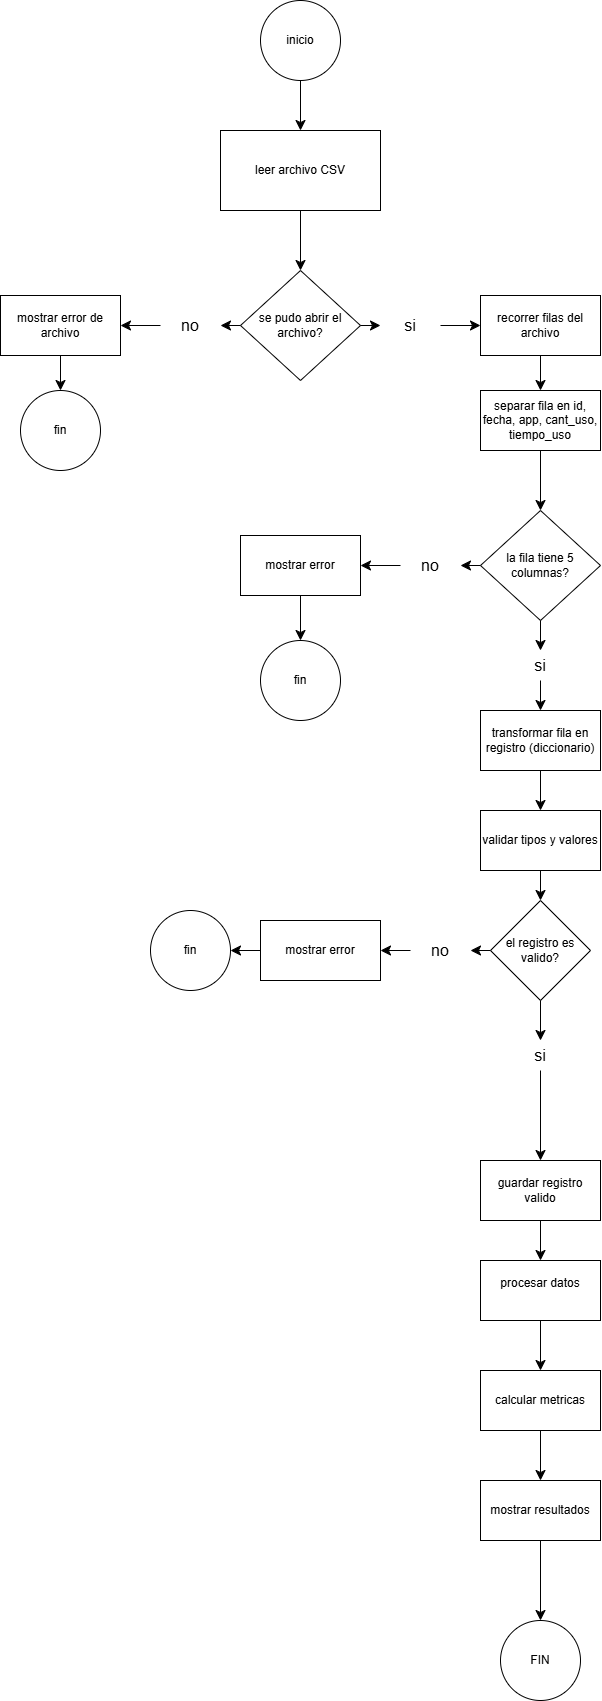

The diagram above was exported from draw.io. Its source (the exported page's mxGraphModel, read from the mxfile embedded in the PNG):
<mxGraphModel dx="1217" dy="1287" grid="1" gridSize="10" guides="1" tooltips="1" connect="1" arrows="1" fold="1" page="1" pageScale="1" pageWidth="827" pageHeight="1169" math="0" shadow="0">
  <root>
    <mxCell id="0" />
    <mxCell id="1" parent="0" />
    <mxCell id="DwjjB5X-ohJ0A8j0jzEq-2" edge="1" parent="1" source="NLJS-edZEmb7iRjp6--x-1" style="edgeStyle=none;curved=1;rounded=0;orthogonalLoop=1;jettySize=auto;html=1;fontSize=12;startSize=8;endSize=8;" target="DwjjB5X-ohJ0A8j0jzEq-1" value="">
      <mxGeometry relative="1" as="geometry" />
    </mxCell>
    <mxCell id="NLJS-edZEmb7iRjp6--x-1" parent="1" style="ellipse;whiteSpace=wrap;html=1;aspect=fixed;" value="inicio" vertex="1">
      <mxGeometry height="80" width="80" x="350" y="40" as="geometry" />
    </mxCell>
    <mxCell id="DwjjB5X-ohJ0A8j0jzEq-4" edge="1" parent="1" source="DwjjB5X-ohJ0A8j0jzEq-1" style="edgeStyle=none;curved=1;rounded=0;orthogonalLoop=1;jettySize=auto;html=1;fontSize=12;startSize=8;endSize=8;" target="DwjjB5X-ohJ0A8j0jzEq-3" value="">
      <mxGeometry relative="1" as="geometry" />
    </mxCell>
    <mxCell id="DwjjB5X-ohJ0A8j0jzEq-1" parent="1" style="rounded=0;whiteSpace=wrap;html=1;" value="leer archivo CSV" vertex="1">
      <mxGeometry height="80" width="160" x="310" y="170" as="geometry" />
    </mxCell>
    <mxCell id="DwjjB5X-ohJ0A8j0jzEq-6" edge="1" parent="1" source="DwjjB5X-ohJ0A8j0jzEq-9" style="edgeStyle=none;curved=1;rounded=0;orthogonalLoop=1;jettySize=auto;html=1;fontSize=12;startSize=8;endSize=8;" target="DwjjB5X-ohJ0A8j0jzEq-5" value="">
      <mxGeometry relative="1" as="geometry" />
    </mxCell>
    <mxCell id="DwjjB5X-ohJ0A8j0jzEq-12" edge="1" parent="1" source="DwjjB5X-ohJ0A8j0jzEq-13" style="edgeStyle=none;curved=1;rounded=0;orthogonalLoop=1;jettySize=auto;html=1;fontSize=12;startSize=8;endSize=8;" target="DwjjB5X-ohJ0A8j0jzEq-11" value="">
      <mxGeometry relative="1" as="geometry" />
    </mxCell>
    <mxCell id="DwjjB5X-ohJ0A8j0jzEq-3" parent="1" style="rhombus;whiteSpace=wrap;html=1;rounded=0;" value="se pudo abrir el archivo?" vertex="1">
      <mxGeometry height="110" width="120" x="330" y="310" as="geometry" />
    </mxCell>
    <mxCell id="DwjjB5X-ohJ0A8j0jzEq-8" edge="1" parent="1" source="DwjjB5X-ohJ0A8j0jzEq-5" style="edgeStyle=none;curved=1;rounded=0;orthogonalLoop=1;jettySize=auto;html=1;fontSize=12;startSize=8;endSize=8;" target="DwjjB5X-ohJ0A8j0jzEq-7" value="">
      <mxGeometry relative="1" as="geometry" />
    </mxCell>
    <mxCell id="DwjjB5X-ohJ0A8j0jzEq-5" parent="1" style="whiteSpace=wrap;html=1;rounded=0;" value="mostrar error de archivo" vertex="1">
      <mxGeometry height="60" width="120" x="90" y="335" as="geometry" />
    </mxCell>
    <mxCell id="DwjjB5X-ohJ0A8j0jzEq-7" parent="1" style="ellipse;whiteSpace=wrap;html=1;rounded=0;" value="fin" vertex="1">
      <mxGeometry height="80" width="80" x="110" y="430" as="geometry" />
    </mxCell>
    <mxCell id="DwjjB5X-ohJ0A8j0jzEq-10" edge="1" parent="1" source="DwjjB5X-ohJ0A8j0jzEq-3" style="edgeStyle=none;curved=1;rounded=0;orthogonalLoop=1;jettySize=auto;html=1;fontSize=12;startSize=8;endSize=8;" target="DwjjB5X-ohJ0A8j0jzEq-9" value="">
      <mxGeometry relative="1" as="geometry">
        <mxPoint x="330" y="365" as="sourcePoint" />
        <mxPoint x="210" y="365" as="targetPoint" />
      </mxGeometry>
    </mxCell>
    <mxCell id="DwjjB5X-ohJ0A8j0jzEq-9" parent="1" style="text;html=1;whiteSpace=wrap;strokeColor=none;fillColor=none;align=center;verticalAlign=middle;rounded=0;fontSize=16;" value="no" vertex="1">
      <mxGeometry height="30" width="60" x="250" y="350" as="geometry" />
    </mxCell>
    <mxCell id="DwjjB5X-ohJ0A8j0jzEq-16" edge="1" parent="1" source="DwjjB5X-ohJ0A8j0jzEq-11" style="edgeStyle=none;curved=1;rounded=0;orthogonalLoop=1;jettySize=auto;html=1;fontSize=12;startSize=8;endSize=8;" target="DwjjB5X-ohJ0A8j0jzEq-15" value="">
      <mxGeometry relative="1" as="geometry" />
    </mxCell>
    <mxCell id="DwjjB5X-ohJ0A8j0jzEq-11" parent="1" style="whiteSpace=wrap;html=1;rounded=0;" value="recorrer filas del archivo" vertex="1">
      <mxGeometry height="60" width="120" x="570" y="335" as="geometry" />
    </mxCell>
    <mxCell id="DwjjB5X-ohJ0A8j0jzEq-14" edge="1" parent="1" source="DwjjB5X-ohJ0A8j0jzEq-3" style="edgeStyle=none;curved=1;rounded=0;orthogonalLoop=1;jettySize=auto;html=1;fontSize=12;startSize=8;endSize=8;" target="DwjjB5X-ohJ0A8j0jzEq-13" value="">
      <mxGeometry relative="1" as="geometry">
        <mxPoint x="450" y="365" as="sourcePoint" />
        <mxPoint x="570" y="365" as="targetPoint" />
      </mxGeometry>
    </mxCell>
    <mxCell id="DwjjB5X-ohJ0A8j0jzEq-13" parent="1" style="text;html=1;whiteSpace=wrap;strokeColor=none;fillColor=none;align=center;verticalAlign=middle;rounded=0;fontSize=16;" value="si" vertex="1">
      <mxGeometry height="30" width="60" x="470" y="350" as="geometry" />
    </mxCell>
    <mxCell id="DwjjB5X-ohJ0A8j0jzEq-18" edge="1" parent="1" source="DwjjB5X-ohJ0A8j0jzEq-15" style="edgeStyle=none;curved=1;rounded=0;orthogonalLoop=1;jettySize=auto;html=1;fontSize=12;startSize=8;endSize=8;" target="DwjjB5X-ohJ0A8j0jzEq-17" value="">
      <mxGeometry relative="1" as="geometry" />
    </mxCell>
    <mxCell id="DwjjB5X-ohJ0A8j0jzEq-15" parent="1" style="whiteSpace=wrap;html=1;rounded=0;" value="separar fila en id, fecha, app, cant_uso, tiempo_uso" vertex="1">
      <mxGeometry height="60" width="120" x="570" y="430" as="geometry" />
    </mxCell>
    <mxCell id="DwjjB5X-ohJ0A8j0jzEq-20" edge="1" parent="1" source="DwjjB5X-ohJ0A8j0jzEq-23" style="edgeStyle=none;curved=1;rounded=0;orthogonalLoop=1;jettySize=auto;html=1;fontSize=12;startSize=8;endSize=8;" target="DwjjB5X-ohJ0A8j0jzEq-19" value="">
      <mxGeometry relative="1" as="geometry" />
    </mxCell>
    <mxCell id="DwjjB5X-ohJ0A8j0jzEq-26" edge="1" parent="1" source="DwjjB5X-ohJ0A8j0jzEq-27" style="edgeStyle=none;curved=1;rounded=0;orthogonalLoop=1;jettySize=auto;html=1;fontSize=12;startSize=8;endSize=8;" target="DwjjB5X-ohJ0A8j0jzEq-25" value="">
      <mxGeometry relative="1" as="geometry" />
    </mxCell>
    <mxCell id="DwjjB5X-ohJ0A8j0jzEq-17" parent="1" style="rhombus;whiteSpace=wrap;html=1;rounded=0;" value="la fila tiene 5 columnas?" vertex="1">
      <mxGeometry height="110" width="120" x="570" y="550" as="geometry" />
    </mxCell>
    <mxCell id="DwjjB5X-ohJ0A8j0jzEq-22" edge="1" parent="1" source="DwjjB5X-ohJ0A8j0jzEq-19" style="edgeStyle=none;curved=1;rounded=0;orthogonalLoop=1;jettySize=auto;html=1;fontSize=12;startSize=8;endSize=8;" target="DwjjB5X-ohJ0A8j0jzEq-21" value="">
      <mxGeometry relative="1" as="geometry" />
    </mxCell>
    <mxCell id="DwjjB5X-ohJ0A8j0jzEq-19" parent="1" style="whiteSpace=wrap;html=1;rounded=0;" value="mostrar error" vertex="1">
      <mxGeometry height="60" width="120" x="330" y="575" as="geometry" />
    </mxCell>
    <mxCell id="DwjjB5X-ohJ0A8j0jzEq-21" parent="1" style="ellipse;whiteSpace=wrap;html=1;rounded=0;" value="fin" vertex="1">
      <mxGeometry height="80" width="80" x="350" y="680" as="geometry" />
    </mxCell>
    <mxCell id="DwjjB5X-ohJ0A8j0jzEq-24" edge="1" parent="1" source="DwjjB5X-ohJ0A8j0jzEq-17" style="edgeStyle=none;curved=1;rounded=0;orthogonalLoop=1;jettySize=auto;html=1;fontSize=12;startSize=8;endSize=8;" target="DwjjB5X-ohJ0A8j0jzEq-23" value="">
      <mxGeometry relative="1" as="geometry">
        <mxPoint x="570" y="605" as="sourcePoint" />
        <mxPoint x="450" y="605" as="targetPoint" />
      </mxGeometry>
    </mxCell>
    <mxCell id="DwjjB5X-ohJ0A8j0jzEq-23" parent="1" style="text;html=1;whiteSpace=wrap;strokeColor=none;fillColor=none;align=center;verticalAlign=middle;rounded=0;fontSize=16;" value="no" vertex="1">
      <mxGeometry height="30" width="60" x="490" y="590" as="geometry" />
    </mxCell>
    <mxCell id="DwjjB5X-ohJ0A8j0jzEq-30" edge="1" parent="1" source="DwjjB5X-ohJ0A8j0jzEq-25" style="edgeStyle=none;curved=1;rounded=0;orthogonalLoop=1;jettySize=auto;html=1;fontSize=12;startSize=8;endSize=8;" target="DwjjB5X-ohJ0A8j0jzEq-29" value="">
      <mxGeometry relative="1" as="geometry" />
    </mxCell>
    <mxCell id="DwjjB5X-ohJ0A8j0jzEq-25" parent="1" style="whiteSpace=wrap;html=1;rounded=0;" value="transformar fila en registro (diccionario)" vertex="1">
      <mxGeometry height="60" width="120" x="570" y="750" as="geometry" />
    </mxCell>
    <mxCell id="DwjjB5X-ohJ0A8j0jzEq-28" edge="1" parent="1" source="DwjjB5X-ohJ0A8j0jzEq-17" style="edgeStyle=none;curved=1;rounded=0;orthogonalLoop=1;jettySize=auto;html=1;fontSize=12;startSize=8;endSize=8;" target="DwjjB5X-ohJ0A8j0jzEq-27" value="">
      <mxGeometry relative="1" as="geometry">
        <mxPoint x="630" y="660" as="sourcePoint" />
        <mxPoint x="630" y="805" as="targetPoint" />
      </mxGeometry>
    </mxCell>
    <mxCell id="DwjjB5X-ohJ0A8j0jzEq-27" parent="1" style="text;html=1;whiteSpace=wrap;strokeColor=none;fillColor=none;align=center;verticalAlign=middle;rounded=0;fontSize=16;" value="si" vertex="1">
      <mxGeometry height="30" width="60" x="600" y="690" as="geometry" />
    </mxCell>
    <mxCell id="DwjjB5X-ohJ0A8j0jzEq-32" edge="1" parent="1" source="DwjjB5X-ohJ0A8j0jzEq-29" style="edgeStyle=none;curved=1;rounded=0;orthogonalLoop=1;jettySize=auto;html=1;fontSize=12;startSize=8;endSize=8;" target="DwjjB5X-ohJ0A8j0jzEq-31" value="">
      <mxGeometry relative="1" as="geometry" />
    </mxCell>
    <mxCell id="DwjjB5X-ohJ0A8j0jzEq-29" parent="1" style="whiteSpace=wrap;html=1;rounded=0;" value="validar tipos y valores" vertex="1">
      <mxGeometry height="60" width="120" x="570" y="850" as="geometry" />
    </mxCell>
    <mxCell id="DwjjB5X-ohJ0A8j0jzEq-34" edge="1" parent="1" source="DwjjB5X-ohJ0A8j0jzEq-37" style="edgeStyle=none;curved=1;rounded=0;orthogonalLoop=1;jettySize=auto;html=1;fontSize=12;startSize=8;endSize=8;" target="DwjjB5X-ohJ0A8j0jzEq-33" value="">
      <mxGeometry relative="1" as="geometry" />
    </mxCell>
    <mxCell id="DwjjB5X-ohJ0A8j0jzEq-40" edge="1" parent="1" source="DwjjB5X-ohJ0A8j0jzEq-41" style="edgeStyle=none;curved=1;rounded=0;orthogonalLoop=1;jettySize=auto;html=1;fontSize=12;startSize=8;endSize=8;" target="DwjjB5X-ohJ0A8j0jzEq-39" value="">
      <mxGeometry relative="1" as="geometry" />
    </mxCell>
    <mxCell id="DwjjB5X-ohJ0A8j0jzEq-31" parent="1" style="rhombus;whiteSpace=wrap;html=1;rounded=0;" value="el registro es valido?" vertex="1">
      <mxGeometry height="100" width="100" x="580" y="940" as="geometry" />
    </mxCell>
    <mxCell id="DwjjB5X-ohJ0A8j0jzEq-36" edge="1" parent="1" source="DwjjB5X-ohJ0A8j0jzEq-33" style="edgeStyle=none;curved=1;rounded=0;orthogonalLoop=1;jettySize=auto;html=1;fontSize=12;startSize=8;endSize=8;" target="DwjjB5X-ohJ0A8j0jzEq-35" value="">
      <mxGeometry relative="1" as="geometry" />
    </mxCell>
    <mxCell id="DwjjB5X-ohJ0A8j0jzEq-33" parent="1" style="whiteSpace=wrap;html=1;rounded=0;" value="mostrar error" vertex="1">
      <mxGeometry height="60" width="120" x="350" y="960" as="geometry" />
    </mxCell>
    <mxCell id="DwjjB5X-ohJ0A8j0jzEq-35" parent="1" style="ellipse;whiteSpace=wrap;html=1;rounded=0;" value="fin" vertex="1">
      <mxGeometry height="80" width="80" x="240" y="950" as="geometry" />
    </mxCell>
    <mxCell id="DwjjB5X-ohJ0A8j0jzEq-38" edge="1" parent="1" source="DwjjB5X-ohJ0A8j0jzEq-31" style="edgeStyle=none;curved=1;rounded=0;orthogonalLoop=1;jettySize=auto;html=1;fontSize=12;startSize=8;endSize=8;" target="DwjjB5X-ohJ0A8j0jzEq-37" value="">
      <mxGeometry relative="1" as="geometry">
        <mxPoint x="580" y="990" as="sourcePoint" />
        <mxPoint x="470" y="990" as="targetPoint" />
      </mxGeometry>
    </mxCell>
    <mxCell id="DwjjB5X-ohJ0A8j0jzEq-37" parent="1" style="text;html=1;whiteSpace=wrap;strokeColor=none;fillColor=none;align=center;verticalAlign=middle;rounded=0;fontSize=16;" value="no" vertex="1">
      <mxGeometry height="30" width="60" x="500" y="975" as="geometry" />
    </mxCell>
    <mxCell id="DwjjB5X-ohJ0A8j0jzEq-47" edge="1" parent="1" source="DwjjB5X-ohJ0A8j0jzEq-39" style="edgeStyle=none;curved=1;rounded=0;orthogonalLoop=1;jettySize=auto;html=1;fontSize=12;startSize=8;endSize=8;" target="DwjjB5X-ohJ0A8j0jzEq-46" value="">
      <mxGeometry relative="1" as="geometry" />
    </mxCell>
    <mxCell id="DwjjB5X-ohJ0A8j0jzEq-39" parent="1" style="whiteSpace=wrap;html=1;rounded=0;" value="guardar registro valido" vertex="1">
      <mxGeometry height="60" width="120" x="570" y="1200" as="geometry" />
    </mxCell>
    <mxCell id="DwjjB5X-ohJ0A8j0jzEq-43" edge="1" parent="1" source="DwjjB5X-ohJ0A8j0jzEq-31" style="edgeStyle=none;curved=1;rounded=0;orthogonalLoop=1;jettySize=auto;html=1;fontSize=12;startSize=8;endSize=8;" target="DwjjB5X-ohJ0A8j0jzEq-41" value="">
      <mxGeometry relative="1" as="geometry">
        <mxPoint x="630" y="1040" as="sourcePoint" />
        <mxPoint x="630" y="1200" as="targetPoint" />
      </mxGeometry>
    </mxCell>
    <mxCell id="DwjjB5X-ohJ0A8j0jzEq-41" parent="1" style="text;html=1;whiteSpace=wrap;strokeColor=none;fillColor=none;align=center;verticalAlign=middle;rounded=0;fontSize=16;" value="si" vertex="1">
      <mxGeometry height="30" width="60" x="600" y="1080" as="geometry" />
    </mxCell>
    <mxCell id="DwjjB5X-ohJ0A8j0jzEq-49" edge="1" parent="1" source="DwjjB5X-ohJ0A8j0jzEq-46" style="edgeStyle=none;curved=1;rounded=0;orthogonalLoop=1;jettySize=auto;html=1;fontSize=12;startSize=8;endSize=8;" target="DwjjB5X-ohJ0A8j0jzEq-48" value="">
      <mxGeometry relative="1" as="geometry" />
    </mxCell>
    <mxCell id="DwjjB5X-ohJ0A8j0jzEq-46" parent="1" style="whiteSpace=wrap;html=1;rounded=0;" value="procesar datos&lt;div&gt;&lt;br&gt;&lt;/div&gt;" vertex="1">
      <mxGeometry height="60" width="120" x="570" y="1300" as="geometry" />
    </mxCell>
    <mxCell id="DwjjB5X-ohJ0A8j0jzEq-51" edge="1" parent="1" source="DwjjB5X-ohJ0A8j0jzEq-48" style="edgeStyle=none;curved=1;rounded=0;orthogonalLoop=1;jettySize=auto;html=1;fontSize=12;startSize=8;endSize=8;" target="DwjjB5X-ohJ0A8j0jzEq-50" value="">
      <mxGeometry relative="1" as="geometry" />
    </mxCell>
    <mxCell id="DwjjB5X-ohJ0A8j0jzEq-48" parent="1" style="whiteSpace=wrap;html=1;rounded=0;" value="calcular metricas" vertex="1">
      <mxGeometry height="60" width="120" x="570" y="1410" as="geometry" />
    </mxCell>
    <mxCell id="DwjjB5X-ohJ0A8j0jzEq-53" edge="1" parent="1" source="DwjjB5X-ohJ0A8j0jzEq-50" style="edgeStyle=none;curved=1;rounded=0;orthogonalLoop=1;jettySize=auto;html=1;fontSize=12;startSize=8;endSize=8;" target="DwjjB5X-ohJ0A8j0jzEq-52" value="">
      <mxGeometry relative="1" as="geometry" />
    </mxCell>
    <mxCell id="DwjjB5X-ohJ0A8j0jzEq-50" parent="1" style="whiteSpace=wrap;html=1;rounded=0;" value="mostrar resultados" vertex="1">
      <mxGeometry height="60" width="120" x="570" y="1520" as="geometry" />
    </mxCell>
    <mxCell id="DwjjB5X-ohJ0A8j0jzEq-52" parent="1" style="ellipse;whiteSpace=wrap;html=1;rounded=0;" value="FIN" vertex="1">
      <mxGeometry height="80" width="80" x="590" y="1660" as="geometry" />
    </mxCell>
  </root>
</mxGraphModel>